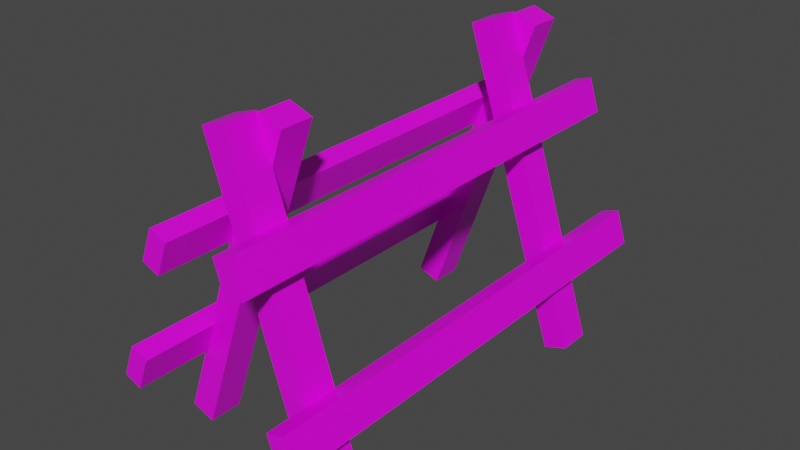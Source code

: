 # Source: RoadBlock.blend  (saved by Blender 2.81.16; exported with 4.5.12 LTS)
import bpy
from mathutils import Matrix  # noqa: F401  (used for matrix-valued properties, if any)

bpy.ops.wm.read_factory_settings(use_empty=True)
scene = bpy.context.scene
scene.name = 'Scene'

# ---- collections
col_collection = bpy.data.collections.new('Collection'); scene.collection.children.link(col_collection)

# ---- images (referenced by path relative to the original .blend; pixels are not part of the script)
import os
ASSET_DIR = os.environ.get("B2B_ASSET_DIR", "")  # directory of the original .blend (textures are referenced by path, not embedded)
HERE = os.path.dirname(os.path.abspath(__file__))  # packed textures are extracted next to this script under _unpacked/

def load_image(name, relpath, width, height, colorspace="sRGB"):
    """Load a texture the original file referenced (path relative to the .blend, or extracted next to this script)."""
    p = next((c for c in (os.path.join(HERE, relpath), os.path.join(ASSET_DIR, relpath)) if relpath and os.path.exists(c)), "")
    if p:
        img = bpy.data.images.load(p, check_existing=True)
        img.name = name
    else:  # same state as the original file: an image datablock whose file is absent (Cycles renders it pink)
        img = bpy.data.images.new(name, width, height)
        img.source = "FILE"
        img.filepath = "//" + (relpath or name)
    img.colorspace_settings.name = colorspace
    return img
img_roadblocktxt = load_image('RoadBlocktxt', 'RoadBlocktxt.png', 1024, 1024, 'sRGB')

# ---- materials (node trees are filled in below, after node groups)
mat_material = bpy.data.materials.new('Material')
mat_material.alpha_threshold = 0.0
mat_material.line_color = (0.0, 0.0, 0.0, 1.0)

# ---- material node trees
mat_material.use_nodes = True; mat_material.node_tree.nodes.clear()
_N = mat_material.node_tree.nodes; _L = mat_material.node_tree.links
n0 = _N.new('ShaderNodeOutputMaterial'); n0.name = 'Material Output'; n0.location = (300, 300)
n1 = _N.new('ShaderNodeBsdfPrincipled'); n1.name = 'Principled BSDF'; n1.location = (10, 300)
n1.distribution = 'GGX'
n1.subsurface_method = 'BURLEY'
n1.inputs[2].default_value = 0.4
n1.inputs[3].default_value = 1.45
n1.inputs[27].default_value = (0.0, 0.0, 0.0, 1.0)
n1.inputs[28].default_value = 1.0
n2 = _N.new('ShaderNodeTexImage'); n2.name = 'Image Texture'; n2.location = (-310, 244)
n2.image = img_roadblocktxt
_L.new(n1.outputs[0], n0.inputs[0])
_L.new(n2.outputs[0], n1.inputs[0])
n0.is_active_output = True

# ---- world
world_world = bpy.data.worlds.new('World'); scene.world = world_world
world_world.use_nodes = True; world_world.node_tree.nodes.clear()
_N = world_world.node_tree.nodes; _L = world_world.node_tree.links
n0 = _N.new('ShaderNodeOutputWorld'); n0.name = 'World Output'; n0.location = (300, 300)
n1 = _N.new('ShaderNodeBackground'); n1.name = 'Background'; n1.location = (10, 300)
n1.inputs[0].default_value = (0.05088, 0.05088, 0.05088, 1.0)
_L.new(n1.outputs[0], n0.inputs[0])
n0.is_active_output = True
world_world.color = (0.05088, 0.05088, 0.05088)
world_world.use_sun_shadow = False
world_world.sun_shadow_jitter_overblur = 0.0

# ---- meshes
me_cube = bpy.data.meshes.new('Cube')
me_cube.from_pydata([(0.8702, 0.2403, 10.81), (-3.281, 0.2403, -1.017), (0.8702, -1.001, 10.81), (-3.281, -1.001, -1.017), (-0.01563, 0.2403, 11.12), (-4.167, 0.2403, -0.7059), (-0.01563, -1.001, 11.12), (-4.167, -1.001, -0.7059), (-0.06276, -1.005, 11.16), (3.822, -1.005, -0.7609), (-0.06276, -2.247, 11.16), (3.822, -2.247, -0.7609), (-0.9553, -1.005, 10.87), (2.929, -1.005, -1.052), (-0.9553, -2.247, 10.87), (2.929, -2.247, -1.052), (0.8702, 12.71, 10.81), (-3.281, 12.71, -1.017), (0.8702, 11.47, 10.81), (-3.281, 11.47, -1.017), (-0.01563, 12.71, 11.12), (-4.167, 12.71, -0.7059), (-0.01563, 11.47, 11.12), (-4.167, 11.47, -0.7059), (-0.06276, 11.46, 11.16), (3.822, 11.46, -0.7609), (-0.06276, 10.22, 11.16), (3.822, 10.22, -0.7609), (-0.9553, 11.46, 10.87), (2.929, 11.46, -1.052), (-0.9553, 10.22, 10.87), (2.929, 10.22, -1.052), (2.973, -3.794, 1.733), (2.564, -3.794, 2.995), (2.973, 14.44, 1.733), (2.564, 14.44, 2.995), (3.642, -3.794, 1.95), (3.233, -3.794, 3.212), (3.642, 14.44, 1.95), (3.233, 14.44, 3.212), (1.297, -3.794, 6.779), (0.8873, -3.794, 8.041), (1.297, 14.44, 6.779), (0.8873, 14.44, 8.041), (1.966, -3.794, 6.996), (1.557, -3.794, 8.258), (1.966, 14.44, 6.996), (1.557, 14.44, 8.258), (-2.238, -3.794, 6.79), (-1.749, -3.794, 8.023), (-2.238, 14.44, 6.79), (-1.749, 14.44, 8.023), (-1.584, -3.794, 6.53), (-1.095, -3.794, 7.764), (-1.584, 14.44, 6.53), (-1.095, 14.44, 7.764), (-3.828, -3.794, 2.158), (-3.339, -3.794, 3.392), (-3.828, 14.44, 2.158), (-3.339, 14.44, 3.392), (-3.174, -3.794, 1.899), (-2.685, -3.794, 3.132), (-3.174, 14.44, 1.899), (-2.685, 14.44, 3.132)], [], [(0, 4, 6, 2), (3, 2, 6, 7), (7, 6, 4, 5), (5, 1, 3, 7), (1, 0, 2, 3), (5, 4, 0, 1), (8, 12, 14, 10), (11, 10, 14, 15), (15, 14, 12, 13), (13, 9, 11, 15), (9, 8, 10, 11), (13, 12, 8, 9), (16, 20, 22, 18), (19, 18, 22, 23), (23, 22, 20, 21), (21, 17, 19, 23), (17, 16, 18, 19), (21, 20, 16, 17), (24, 28, 30, 26), (27, 26, 30, 31), (31, 30, 28, 29), (29, 25, 27, 31), (25, 24, 26, 27), (29, 28, 24, 25), (32, 33, 35, 34), (34, 35, 39, 38), (38, 39, 37, 36), (36, 37, 33, 32), (34, 38, 36, 32), (39, 35, 33, 37), (40, 41, 43, 42), (42, 43, 47, 46), (46, 47, 45, 44), (44, 45, 41, 40), (42, 46, 44, 40), (47, 43, 41, 45), (48, 49, 51, 50), (50, 51, 55, 54), (54, 55, 53, 52), (52, 53, 49, 48), (50, 54, 52, 48), (55, 51, 49, 53), (56, 57, 59, 58), (58, 59, 63, 62), (62, 63, 61, 60), (60, 61, 57, 56), (58, 62, 60, 56), (63, 59, 57, 61)])
_uv = me_cube.uv_layers.new(name='UVMap')
_uv.uv.foreach_set('vector', [0.1541, 0.7758, 0.1273, 0.7758, 0.1273, 0.7286, 0.1541, 0.7286, 0.4259, 0.9881, 0.4259, 0.5119, 0.4596, 0.5119, 0.4596, 0.9881, 0.6956, 0.388, 0.6956, 0.009462, 0.7402, 0.009462, 0.7402, 0.388, 0.07126, 0.7758, 0.04446, 0.7758, 0.04446, 0.7286, 0.07126, 0.7286, 0.7402, 0.4069, 0.7402, 0.7854, 0.6956, 0.7854, 0.6956, 0.4069, 0.8483, 0.4881, 0.8483, 0.0119, 0.882, 0.0119, 0.882, 0.4881, 0.4967, 0.5507, 0.5304, 0.5507, 0.5304, 0.5979, 0.4967, 0.5979, 0.7775, 0.4881, 0.7775, 0.0119, 0.8112, 0.0119, 0.8112, 0.4881, 0.4022, 0.4881, 0.4022, 0.0119, 0.4467, 0.0119, 0.4467, 0.4881, 0.495, 0.5979, 0.4613, 0.5979, 0.4613, 0.5507, 0.495, 0.5507, 0.4936, 0.0119, 0.4936, 0.4881, 0.449, 0.4881, 0.449, 0.0119, 0.8129, 0.4881, 0.8129, 0.0119, 0.8466, 0.0119, 0.8466, 0.4881, 0.0726, 0.7286, 0.0994, 0.7286, 0.0994, 0.7758, 0.0726, 0.7758, 0.3905, 0.9881, 0.3905, 0.5119, 0.4242, 0.5119, 0.4242, 0.9881, 0.6487, 0.388, 0.6487, 0.009462, 0.6933, 0.009462, 0.6933, 0.388, 0.1554, 0.7286, 0.1822, 0.7286, 0.1822, 0.7758, 0.1554, 0.7758, 0.6487, 0.7854, 0.6487, 0.4069, 0.6933, 0.4069, 0.6933, 0.7854, 0.3551, 0.9881, 0.3551, 0.5119, 0.3888, 0.5119, 0.3888, 0.9881, 0.4967, 0.5012, 0.5304, 0.5012, 0.5304, 0.5483, 0.4967, 0.5483, 0.7421, 0.4881, 0.7421, 0.0119, 0.7758, 0.0119, 0.7758, 0.4881, 0.3553, 0.4881, 0.3553, 0.0119, 0.3999, 0.0119, 0.3999, 0.4881, 0.495, 0.5483, 0.4613, 0.5483, 0.4613, 0.5012, 0.495, 0.5012, 0.5404, 0.0119, 0.5404, 0.4881, 0.4958, 0.4881, 0.4958, 0.0119, 0.9174, 0.0119, 0.9174, 0.4881, 0.8837, 0.4881, 0.8837, 0.0119, 0.1489, 0.7101, 0.1013, 0.7101, 0.1013, 0.01732, 0.1489, 0.01732, 0.4611, 0.6507, 0.4611, 0.6003, 0.4863, 0.6003, 0.4863, 0.6507, 0.1513, 0.01732, 0.1989, 0.01732, 0.1989, 0.7101, 0.1513, 0.7101, 0.5217, 0.6532, 0.5217, 0.7036, 0.4965, 0.7036, 0.4965, 0.6532, 0.5939, 0.7101, 0.5687, 0.7101, 0.5687, 0.01732, 0.5939, 0.01732, 0.5952, 0.01732, 0.6205, 0.01732, 0.6205, 0.7101, 0.5952, 0.7101, 0.09888, 0.7101, 0.05123, 0.7101, 0.05123, 0.01732, 0.09888, 0.01732, 0.5217, 0.6003, 0.5217, 0.6507, 0.4965, 0.6507, 0.4965, 0.6003, 0.04884, 0.7101, 0.001192, 0.7101, 0.001191, 0.01732, 0.04884, 0.01732, 0.4611, 0.7036, 0.4611, 0.6532, 0.4863, 0.6532, 0.4863, 0.7036, 0.6217, 0.01732, 0.647, 0.01732, 0.647, 0.7101, 0.6217, 0.7101, 0.5421, 0.01732, 0.5674, 0.01732, 0.5674, 0.7101, 0.5421, 0.7101, 0.3533, 0.7101, 0.3166, 0.7101, 0.3166, 0.01732, 0.3533, 0.01732, 0.4611, 0.7566, 0.4611, 0.7061, 0.4863, 0.7061, 0.4863, 0.7566, 0.3148, 0.7101, 0.2781, 0.7101, 0.2781, 0.01732, 0.3148, 0.01732, 0.1007, 0.7791, 0.1007, 0.7287, 0.126, 0.7287, 0.126, 0.7791, 0.9587, 0.7101, 0.9392, 0.7101, 0.9392, 0.01732, 0.9587, 0.01732, 0.9801, 0.01732, 0.9995, 0.01732, 0.9995, 0.7101, 0.9801, 0.7101, 0.2763, 0.7101, 0.2396, 0.7101, 0.2396, 0.01732, 0.2763, 0.01732, 0.0006317, 0.7791, 0.0006317, 0.7287, 0.0259, 0.7287, 0.0259, 0.7791, 0.2377, 0.7101, 0.2011, 0.7101, 0.2011, 0.01732, 0.2377, 0.01732, 0.4965, 0.7566, 0.4965, 0.7061, 0.5217, 0.7061, 0.5217, 0.7566, 0.9382, 0.7101, 0.9188, 0.7101, 0.9188, 0.01732, 0.9382, 0.01732, 0.9596, 0.01732, 0.9791, 0.01732, 0.9791, 0.7101, 0.9596, 0.7101])
me_cube.materials.append(mat_material)
me_cube.use_remesh_preserve_volume = False
me_cube.use_remesh_preserve_attributes = False
me_cube.use_mirror_vertex_groups = False
me_cube.update()

# ---- objects
ob_cube = bpy.data.objects.new('Cube', me_cube)

# ---- transforms, parenting, visibility, modifiers, constraints
ob_cube.location = (0.0, 0.0, 0.5878)
ob_cube.scale = (0.5467, 0.5467, 0.5467)
ob_cube.lock_rotations_4d = False
ob_cube.empty_display_type = 'ARROWS'
ob_cube.lineart.crease_threshold = 0.0

# ---- collection membership
col_collection.objects.link(ob_cube)

# ---- scene / render settings (as saved in the file)
scene.frame_start = 1; scene.frame_end = 250; scene.frame_set(1)
scene.render.engine = 'CYCLES'
scene.cycles.use_denoising = False
scene.cycles.samples = 128
scene.cycles.sampling_pattern = 'TABULATED_SOBOL'
scene.cycles.use_adaptive_sampling = False
scene.cycles.use_light_tree = False
scene.cycles.bake_type = 'DIFFUSE'
scene.view_settings.view_transform = 'Filmic'
bpy.context.view_layer.update()

# ---- added for rendering (the .blend has no active camera and no usable light): camera, sun
cam_auto = bpy.data.cameras.new('AutoCamera')
cam_auto.lens = 50.0
cam_auto.sensor_width = 36.0
cam_auto.clip_end = 1000.0
ob_auto_camera = bpy.data.objects.new('AutoCamera', cam_auto)
scene.collection.objects.link(ob_auto_camera)
ob_auto_camera.location = (11.7206, -11.2662, 12.8021)
ob_auto_camera.rotation_euler = (1.09748, -7.21219e-08, 0.694738)
scene.camera = ob_auto_camera
light_auto_sun = bpy.data.lights.new('AutoSun', 'SUN')
light_auto_sun.energy = 3.0
light_auto_sun.angle = 0.0523599
ob_auto_sun = bpy.data.objects.new('AutoSun', light_auto_sun)
scene.collection.objects.link(ob_auto_sun)
ob_auto_sun.rotation_euler = (0.872665, 0.174533, 0.523599)
bpy.context.view_layer.update()
